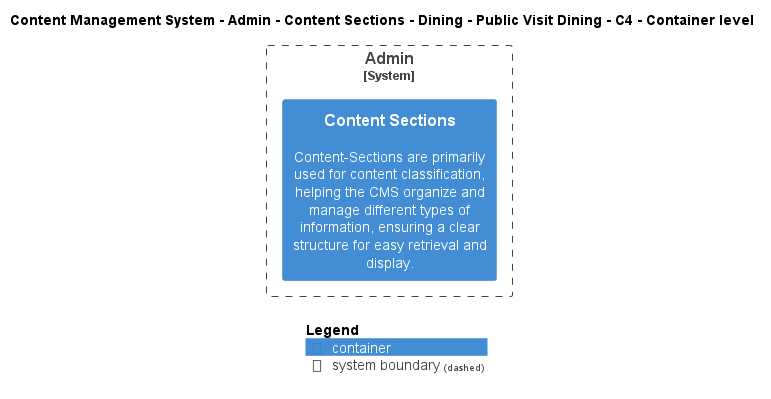

The diagram above was rendered by PlantUML. Its source (embedded in the PNG):
@startuml
!include ..\..\..\..\..\..\..\..\..\.c4s\C4_Container.puml

AddElementTag("c4interflow:lifecycle:new", $bgColor=green, $fontColor=#ffffff, $borderColor=green, $shadowing="False")
AddElementTag("c4interflow:lifecycle:changed", $bgColor=orange, $fontColor=#ffffff, $borderColor=orange, $shadowing="False")
AddElementTag("c4interflow:lifecycle:removed", $bgColor=red, $fontColor=#ffffff, $borderColor=red, $shadowing="False")

AddRelTag("c4interflow:lifecycle:new", $textColor=green, $lineColor=green)
AddRelTag("c4interflow:lifecycle:changed", $textColor=orange, $lineColor=orange)
AddRelTag("c4interflow:lifecycle:removed", $textColor=red, $lineColor=red)

SHOW_PERSON_PORTRAIT()
LAYOUT_TOP_DOWN()

skinparam linetype polyline

title Content Management System - Admin - Content Sections - Dining - Public Visit Dining - C4 - Container level


System_Boundary(ContentManagementSystem.SoftwareSystems.Admin, "Admin") {
    Container(ContentManagementSystem.SoftwareSystems.Admin.Containers.ContentSections, "Content Sections", "", "Content-Sections are primarily used for content classification, helping the CMS organize and manage different types of information, ensuring a clear structure for easy retrieval and display.")
}



SHOW_LEGEND()
@enduml